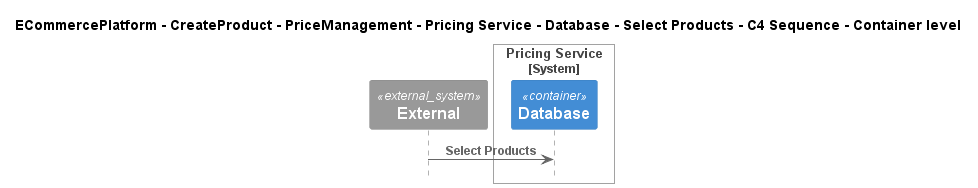

The diagram above was rendered by PlantUML. Its source (embedded in the PNG):
@startuml
!include ..\..\..\..\..\..\..\..\..\.c4s\C4_Sequence.puml

title ECommercePlatform - CreateProduct - PriceManagement - Pricing Service - Database - Select Products - C4 Sequence - Container level

System_Ext(C4InterFlow.SoftwareSystems.ExternalSystem, "External", "")

System_Boundary(ECommercePlatform.CreateProduct.PriceManagement.SoftwareSystems.PricingService, "Pricing Service")
    Container(ECommercePlatform.CreateProduct.PriceManagement.SoftwareSystems.PricingService.Containers.Database, "Database", "", "")
Boundary_End()

Rel(C4InterFlow.SoftwareSystems.ExternalSystem, ECommercePlatform.CreateProduct.PriceManagement.SoftwareSystems.PricingService.Containers.Database, "Select Products")


@enduml